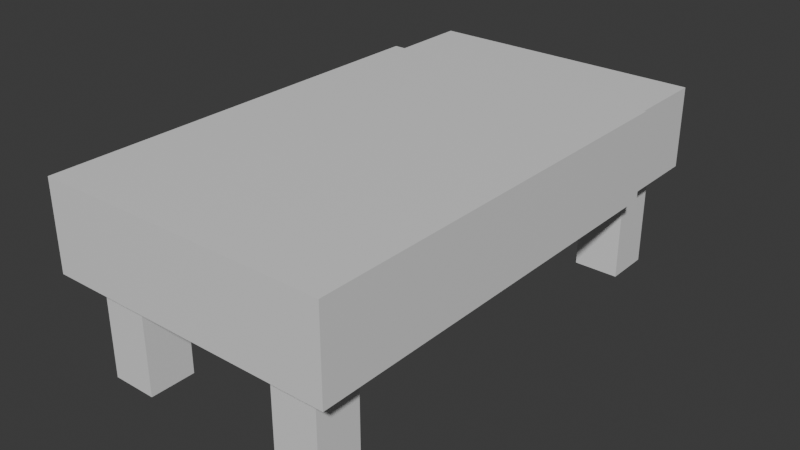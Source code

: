 # Source: bed.blend  (saved by Blender 5.2.44; exported with 4.5.12 LTS)
import bpy
from mathutils import Matrix  # noqa: F401  (used for matrix-valued properties, if any)

bpy.ops.wm.read_factory_settings(use_empty=True)
scene = bpy.context.scene
scene.name = 'Scene'

# ---- collections
col_collection = bpy.data.collections.new('Collection'); scene.collection.children.link(col_collection)

# ---- materials (node trees are filled in below, after node groups)
mat_material = bpy.data.materials.new('Material')
mat_material.alpha_threshold = 0.0
mat_material.use_backface_culling_lightprobe_volume = False
mat_material.roughness = 0.5
mat_material.line_color = (0.0, 0.0, 0.0, 1.0)
mat_material_001 = bpy.data.materials.new('Material.001')
mat_material_001.alpha_threshold = 0.0
mat_material_001.use_backface_culling_lightprobe_volume = False
mat_material_001.roughness = 0.5
mat_material_001.line_color = (0.0, 0.0, 0.0, 1.0)
mat_material_002 = bpy.data.materials.new('Material.002')
mat_material_002.alpha_threshold = 0.0
mat_material_002.use_backface_culling_lightprobe_volume = False
mat_material_002.roughness = 0.5
mat_material_002.line_color = (0.0, 0.0, 0.0, 1.0)
mat_material_003 = bpy.data.materials.new('Material.003')
mat_material_003.alpha_threshold = 0.0
mat_material_003.use_backface_culling_lightprobe_volume = False
mat_material_003.roughness = 0.5
mat_material_003.line_color = (0.0, 0.0, 0.0, 1.0)
mat_material_004 = bpy.data.materials.new('Material.004')
mat_material_004.alpha_threshold = 0.0
mat_material_004.use_backface_culling_lightprobe_volume = False
mat_material_004.roughness = 0.5
mat_material_004.line_color = (0.0, 0.0, 0.0, 1.0)
mat_material_005 = bpy.data.materials.new('Material.005')
mat_material_005.alpha_threshold = 0.0
mat_material_005.use_backface_culling_lightprobe_volume = False
mat_material_005.roughness = 0.5
mat_material_005.line_color = (0.0, 0.0, 0.0, 1.0)

# ---- material node trees
mat_material.use_nodes = True; mat_material.node_tree.nodes.clear()
_N = mat_material.node_tree.nodes; _L = mat_material.node_tree.links
n0 = _N.new('ShaderNodeOutputMaterial'); n0.name = 'Material Output'; n0.location = (200, 100)
n1 = _N.new('ShaderNodeBsdfPrincipled'); n1.name = 'Principled BSDF'; n1.location = (-200, 100)
n1.inputs[10].default_value = 0.005
_L.new(n1.outputs[0], n0.inputs[0])
n0.is_active_output = True
mat_material_001.use_nodes = True; mat_material_001.node_tree.nodes.clear()
_N = mat_material_001.node_tree.nodes; _L = mat_material_001.node_tree.links
n0 = _N.new('ShaderNodeOutputMaterial'); n0.name = 'Material Output'; n0.location = (200, 100)
n1 = _N.new('ShaderNodeBsdfPrincipled'); n1.name = 'Principled BSDF'; n1.location = (-200, 100)
n1.inputs[10].default_value = 0.005
_L.new(n1.outputs[0], n0.inputs[0])
n0.is_active_output = True
mat_material_002.use_nodes = True; mat_material_002.node_tree.nodes.clear()
_N = mat_material_002.node_tree.nodes; _L = mat_material_002.node_tree.links
n0 = _N.new('ShaderNodeOutputMaterial'); n0.name = 'Material Output'; n0.location = (200, 100)
n1 = _N.new('ShaderNodeBsdfPrincipled'); n1.name = 'Principled BSDF'; n1.location = (-200, 100)
n1.inputs[10].default_value = 0.005
_L.new(n1.outputs[0], n0.inputs[0])
n0.is_active_output = True
mat_material_003.use_nodes = True; mat_material_003.node_tree.nodes.clear()
_N = mat_material_003.node_tree.nodes; _L = mat_material_003.node_tree.links
n0 = _N.new('ShaderNodeOutputMaterial'); n0.name = 'Material Output'; n0.location = (200, 100)
n1 = _N.new('ShaderNodeBsdfPrincipled'); n1.name = 'Principled BSDF'; n1.location = (-200, 100)
n1.inputs[10].default_value = 0.005
_L.new(n1.outputs[0], n0.inputs[0])
n0.is_active_output = True
mat_material_004.use_nodes = True; mat_material_004.node_tree.nodes.clear()
_N = mat_material_004.node_tree.nodes; _L = mat_material_004.node_tree.links
n0 = _N.new('ShaderNodeOutputMaterial'); n0.name = 'Material Output'; n0.location = (200, 100)
n1 = _N.new('ShaderNodeBsdfPrincipled'); n1.name = 'Principled BSDF'; n1.location = (-200, 100)
n1.inputs[10].default_value = 0.005
_L.new(n1.outputs[0], n0.inputs[0])
n0.is_active_output = True
mat_material_005.use_nodes = True; mat_material_005.node_tree.nodes.clear()
_N = mat_material_005.node_tree.nodes; _L = mat_material_005.node_tree.links
n0 = _N.new('ShaderNodeOutputMaterial'); n0.name = 'Material Output'; n0.location = (200, 100)
n1 = _N.new('ShaderNodeBsdfPrincipled'); n1.name = 'Principled BSDF'; n1.location = (-200, 100)
n1.inputs[10].default_value = 0.005
_L.new(n1.outputs[0], n0.inputs[0])
n0.is_active_output = True

# ---- world
world_world = bpy.data.worlds.new('World'); scene.world = world_world
world_world.use_nodes = True; world_world.node_tree.nodes.clear()
_N = world_world.node_tree.nodes; _L = world_world.node_tree.links
n0 = _N.new('ShaderNodeOutputWorld'); n0.name = 'World Output'; n0.location = (200, 100)
n1 = _N.new('ShaderNodeBackground'); n1.name = 'Background'; n1.location = (-200, 100)
n1.inputs[0].default_value = (0.05088, 0.05088, 0.05088, 1.0)
_L.new(n1.outputs[0], n0.inputs[0])
n0.is_active_output = True
world_world.color = (0.05088, 0.05088, 0.05088)
world_world.sun_shadow_jitter_overblur = 0.0

# ---- meshes
me_cube = bpy.data.meshes.new('Cube')
me_cube.from_pydata([(1.0, 1.0, 1.0), (1.0, 1.0, -1.0), (1.0, -1.0, 1.0), (1.0, -1.0, -1.0), (-1.0, 1.0, 1.0), (-1.0, 1.0, -1.0), (-1.0, -1.0, 1.0), (-1.0, -1.0, -1.0)], [], [(0, 4, 6, 2), (3, 2, 6, 7), (7, 6, 4, 5), (5, 1, 3, 7), (1, 0, 2, 3), (5, 4, 0, 1)])
_uv = me_cube.uv_layers.new(name='UVMap')
_uv.uv.foreach_set('vector', [0.625, 0.5, 0.875, 0.5, 0.875, 0.75, 0.625, 0.75, 0.375, 0.75, 0.625, 0.75, 0.625, 1.0, 0.375, 1.0, 0.375, 0.0, 0.625, 0.0, 0.625, 0.25, 0.375, 0.25, 0.125, 0.5, 0.375, 0.5, 0.375, 0.75, 0.125, 0.75, 0.375, 0.5, 0.625, 0.5, 0.625, 0.75, 0.375, 0.75, 0.375, 0.25, 0.625, 0.25, 0.625, 0.5, 0.375, 0.5])
me_cube.materials.append(mat_material)
me_cube.use_mirror_vertex_groups = False
me_cube.update()
me_cube_001 = bpy.data.meshes.new('Cube.001')
me_cube_001.from_pydata([(1.0, 1.0, 1.0), (1.0, 1.0, -1.0), (1.0, -1.0, 1.0), (1.0, -1.0, -1.0), (-1.0, 1.0, 1.0), (-1.0, 1.0, -1.0), (-1.0, -1.0, 1.0), (-1.0, -1.0, -1.0)], [], [(0, 4, 6, 2), (3, 2, 6, 7), (7, 6, 4, 5), (5, 1, 3, 7), (1, 0, 2, 3), (5, 4, 0, 1)])
_uv = me_cube_001.uv_layers.new(name='UVMap')
_uv.uv.foreach_set('vector', [0.625, 0.5, 0.875, 0.5, 0.875, 0.75, 0.625, 0.75, 0.375, 0.75, 0.625, 0.75, 0.625, 1.0, 0.375, 1.0, 0.375, 0.0, 0.625, 0.0, 0.625, 0.25, 0.375, 0.25, 0.125, 0.5, 0.375, 0.5, 0.375, 0.75, 0.125, 0.75, 0.375, 0.5, 0.625, 0.5, 0.625, 0.75, 0.375, 0.75, 0.375, 0.25, 0.625, 0.25, 0.625, 0.5, 0.375, 0.5])
me_cube_001.materials.append(mat_material_001)
me_cube_001.use_mirror_vertex_groups = False
me_cube_001.update()
me_cube_002 = bpy.data.meshes.new('Cube.002')
me_cube_002.from_pydata([(1.0, 1.0, 1.0), (1.0, 1.0, -1.0), (1.0, -1.0, 1.0), (1.0, -1.0, -1.0), (-1.0, 1.0, 1.0), (-1.0, 1.0, -1.0), (-1.0, -1.0, 1.0), (-1.0, -1.0, -1.0)], [], [(0, 4, 6, 2), (3, 2, 6, 7), (7, 6, 4, 5), (5, 1, 3, 7), (1, 0, 2, 3), (5, 4, 0, 1)])
_uv = me_cube_002.uv_layers.new(name='UVMap')
_uv.uv.foreach_set('vector', [0.625, 0.5, 0.875, 0.5, 0.875, 0.75, 0.625, 0.75, 0.375, 0.75, 0.625, 0.75, 0.625, 1.0, 0.375, 1.0, 0.375, 0.0, 0.625, 0.0, 0.625, 0.25, 0.375, 0.25, 0.125, 0.5, 0.375, 0.5, 0.375, 0.75, 0.125, 0.75, 0.375, 0.5, 0.625, 0.5, 0.625, 0.75, 0.375, 0.75, 0.375, 0.25, 0.625, 0.25, 0.625, 0.5, 0.375, 0.5])
me_cube_002.materials.append(mat_material_002)
me_cube_002.use_mirror_vertex_groups = False
me_cube_002.update()
me_cube_003 = bpy.data.meshes.new('Cube.003')
me_cube_003.from_pydata([(1.0, 1.0, 1.0), (1.0, 1.0, -1.0), (1.0, -1.0, 1.0), (1.0, -1.0, -1.0), (-1.0, 1.0, 1.0), (-1.0, 1.0, -1.0), (-1.0, -1.0, 1.0), (-1.0, -1.0, -1.0)], [], [(0, 4, 6, 2), (3, 2, 6, 7), (7, 6, 4, 5), (5, 1, 3, 7), (1, 0, 2, 3), (5, 4, 0, 1)])
_uv = me_cube_003.uv_layers.new(name='UVMap')
_uv.uv.foreach_set('vector', [0.625, 0.5, 0.875, 0.5, 0.875, 0.75, 0.625, 0.75, 0.375, 0.75, 0.625, 0.75, 0.625, 1.0, 0.375, 1.0, 0.375, 0.0, 0.625, 0.0, 0.625, 0.25, 0.375, 0.25, 0.125, 0.5, 0.375, 0.5, 0.375, 0.75, 0.125, 0.75, 0.375, 0.5, 0.625, 0.5, 0.625, 0.75, 0.375, 0.75, 0.375, 0.25, 0.625, 0.25, 0.625, 0.5, 0.375, 0.5])
me_cube_003.materials.append(mat_material_003)
me_cube_003.use_mirror_vertex_groups = False
me_cube_003.update()
me_cube_004 = bpy.data.meshes.new('Cube.004')
me_cube_004.from_pydata([(1.0, 1.0, 1.0), (1.0, 1.0, -1.0), (1.0, -1.0, 1.0), (1.0, -1.0, -1.0), (-1.0, 1.0, 1.0), (-1.0, 1.0, -1.0), (-1.0, -1.0, 1.0), (-1.0, -1.0, -1.0)], [], [(0, 4, 6, 2), (3, 2, 6, 7), (7, 6, 4, 5), (5, 1, 3, 7), (1, 0, 2, 3), (5, 4, 0, 1)])
_uv = me_cube_004.uv_layers.new(name='UVMap')
_uv.uv.foreach_set('vector', [0.625, 0.5, 0.875, 0.5, 0.875, 0.75, 0.625, 0.75, 0.375, 0.75, 0.625, 0.75, 0.625, 1.0, 0.375, 1.0, 0.375, 0.0, 0.625, 0.0, 0.625, 0.25, 0.375, 0.25, 0.125, 0.5, 0.375, 0.5, 0.375, 0.75, 0.125, 0.75, 0.375, 0.5, 0.625, 0.5, 0.625, 0.75, 0.375, 0.75, 0.375, 0.25, 0.625, 0.25, 0.625, 0.5, 0.375, 0.5])
me_cube_004.materials.append(mat_material_004)
me_cube_004.use_mirror_vertex_groups = False
me_cube_004.update()
me_cube_005 = bpy.data.meshes.new('Cube.005')
me_cube_005.from_pydata([(1.0, 1.0, 1.0), (1.0, 1.0, -1.0), (1.0, -1.0, 1.0), (1.0, -1.0, -1.0), (-1.0, 1.0, 1.0), (-1.0, 1.0, -1.0), (-1.0, -1.0, 1.0), (-1.0, -1.0, -1.0)], [], [(0, 4, 6, 2), (3, 2, 6, 7), (7, 6, 4, 5), (5, 1, 3, 7), (1, 0, 2, 3), (5, 4, 0, 1)])
_uv = me_cube_005.uv_layers.new(name='UVMap')
_uv.uv.foreach_set('vector', [0.625, 0.5, 0.875, 0.5, 0.875, 0.75, 0.625, 0.75, 0.375, 0.75, 0.625, 0.75, 0.625, 1.0, 0.375, 1.0, 0.375, 0.0, 0.625, 0.0, 0.625, 0.25, 0.375, 0.25, 0.125, 0.5, 0.375, 0.5, 0.375, 0.75, 0.125, 0.75, 0.375, 0.5, 0.625, 0.5, 0.625, 0.75, 0.375, 0.75, 0.375, 0.25, 0.625, 0.25, 0.625, 0.5, 0.375, 0.5])
me_cube_005.materials.append(mat_material_005)
me_cube_005.use_mirror_vertex_groups = False
me_cube_005.update()

# ---- objects
ob_cube = bpy.data.objects.new('Cube', me_cube)
ob_cube_001 = bpy.data.objects.new('Cube.001', me_cube_001)
ob_cube_002 = bpy.data.objects.new('Cube.002', me_cube_002)
ob_cube_003 = bpy.data.objects.new('Cube.003', me_cube_003)
ob_cube_004 = bpy.data.objects.new('Cube.004', me_cube_004)
ob_cube_005 = bpy.data.objects.new('Cube.005', me_cube_005)

# ---- transforms, parenting, visibility, modifiers, constraints
ob_cube.location = (0.0, 0.0, 0.0)
ob_cube.scale = (2.605, 4.681, 0.758)
ob_cube.lock_rotations_4d = False
ob_cube.empty_display_type = 'ARROWS'
ob_cube.lineart.crease_threshold = 0.0
ob_cube_001.location = (1.743, -3.954, -1.7)
ob_cube_001.scale = (0.425, 0.429, 1.031)
ob_cube_001.lock_rotations_4d = False
ob_cube_001.empty_display_type = 'ARROWS'
ob_cube_001.lineart.crease_threshold = 0.0
ob_cube_002.location = (-1.844, -3.954, -1.7)
ob_cube_002.scale = (0.425, 0.429, 1.031)
ob_cube_002.lock_rotations_4d = False
ob_cube_002.empty_display_type = 'ARROWS'
ob_cube_002.lineart.crease_threshold = 0.0
ob_cube_003.location = (-1.844, 3.976, -1.7)
ob_cube_003.scale = (0.425, 0.429, 1.031)
ob_cube_003.lock_rotations_4d = False
ob_cube_003.empty_display_type = 'ARROWS'
ob_cube_003.lineart.crease_threshold = 0.0
ob_cube_004.location = (1.779, 3.976, -1.7)
ob_cube_004.scale = (0.425, 0.429, 1.031)
ob_cube_004.lock_rotations_4d = False
ob_cube_004.empty_display_type = 'ARROWS'
ob_cube_004.lineart.crease_threshold = 0.0
ob_cube_005.location = (0.0, -0.86, 0.0)
ob_cube_005.scale = (2.704, 3.933, 0.816)
ob_cube_005.lock_rotations_4d = False
ob_cube_005.empty_display_type = 'ARROWS'
ob_cube_005.lineart.crease_threshold = 0.0

# ---- collection membership
col_collection.objects.link(ob_cube)
col_collection.objects.link(ob_cube_001)
col_collection.objects.link(ob_cube_002)
col_collection.objects.link(ob_cube_003)
col_collection.objects.link(ob_cube_004)
col_collection.objects.link(ob_cube_005)

# ---- scene / render settings (as saved in the file)
scene.frame_start = 1; scene.frame_end = 250; scene.frame_set(1)
scene.render.engine = 'BLENDER_EEVEE_NEXT'
scene.render.bake_bias = 0.0
scene.render.bake_samples = 0
scene.render.compositor_device = 'GPU'
scene.eevee.use_volume_custom_range = False
scene.eevee.fast_gi_thickness_near = 0.1
scene.eevee.fast_gi_thickness_far = 0.0
scene.eevee.ray_tracing_options.screen_trace_thickness = 0.1
bpy.context.view_layer.update()

# ---- added for rendering (the .blend has no active camera and no usable light): camera, sun
cam_auto = bpy.data.cameras.new('AutoCamera')
cam_auto.lens = 50.0
cam_auto.sensor_width = 36.0
cam_auto.clip_end = 1000.0
ob_auto_camera = bpy.data.objects.new('AutoCamera', cam_auto)
scene.collection.objects.link(ob_auto_camera)
ob_auto_camera.location = (10.6133, -12.7919, 7.53313)
ob_auto_camera.rotation_euler = (1.09748, -7.21219e-08, 0.694738)
scene.camera = ob_auto_camera
light_auto_sun = bpy.data.lights.new('AutoSun', 'SUN')
light_auto_sun.energy = 3.0
light_auto_sun.angle = 0.0523599
ob_auto_sun = bpy.data.objects.new('AutoSun', light_auto_sun)
scene.collection.objects.link(ob_auto_sun)
ob_auto_sun.rotation_euler = (0.872665, 0.174533, 0.523599)
bpy.context.view_layer.update()
